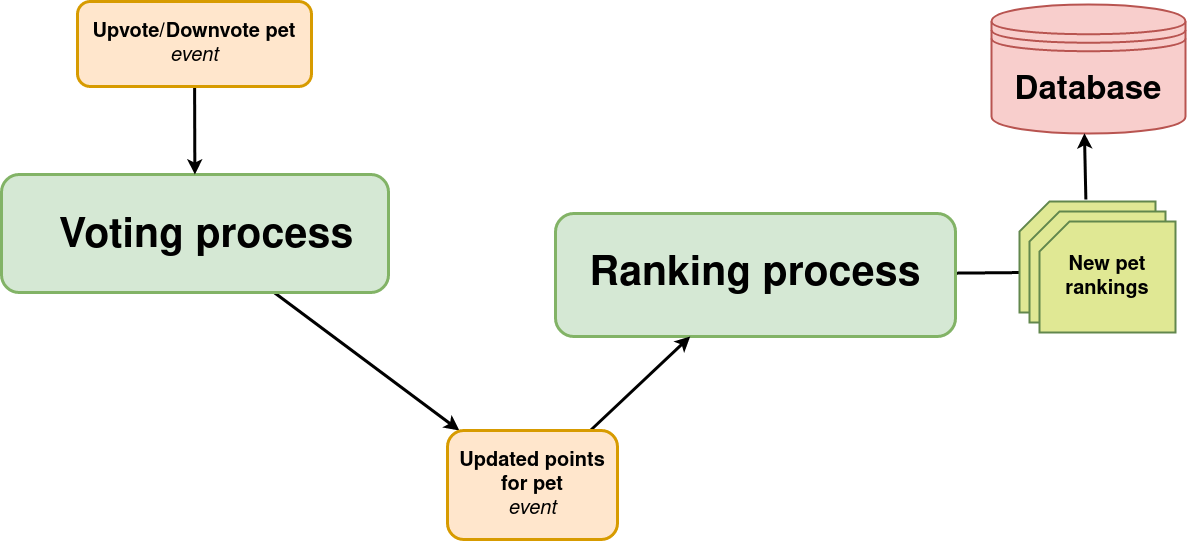

The diagram above was exported from draw.io. Its source (the exported page's mxGraphModel, read from the mxfile embedded in the PNG):
<mxGraphModel dx="1822" dy="366" grid="0" gridSize="10" guides="0" tooltips="1" connect="0" arrows="1" fold="1" page="0" pageScale="1" pageWidth="470" pageHeight="400" background="none" math="0" shadow="0">
  <root>
    <mxCell id="0" />
    <mxCell id="1" parent="0" />
    <mxCell id="kogghIZNYxy__B8rG4vJ-8" style="edgeStyle=none;rounded=0;orthogonalLoop=1;jettySize=auto;html=1;strokeWidth=3;" parent="1" source="kogghIZNYxy__B8rG4vJ-1" target="kogghIZNYxy__B8rG4vJ-7" edge="1">
      <mxGeometry relative="1" as="geometry" />
    </mxCell>
    <mxCell id="kogghIZNYxy__B8rG4vJ-1" value="" style="rounded=1;whiteSpace=wrap;html=1;fillColor=#d5e8d4;strokeColor=#82b366;strokeWidth=3;" parent="1" vertex="1">
      <mxGeometry x="-377" y="819" width="387" height="118" as="geometry" />
    </mxCell>
    <mxCell id="kogghIZNYxy__B8rG4vJ-2" value="&lt;br&gt;&lt;div style=&quot;font-size: 41px&quot; align=&quot;left&quot;&gt;&lt;font style=&quot;font-size: 41px&quot;&gt;&lt;b&gt;Voting process &lt;br&gt;&lt;/b&gt;&lt;/font&gt;&lt;/div&gt;" style="text;html=1;strokeColor=none;fillColor=none;align=left;verticalAlign=middle;whiteSpace=wrap;rounded=0;" parent="1" vertex="1">
      <mxGeometry x="-321" y="865" width="440" height="20" as="geometry" />
    </mxCell>
    <mxCell id="kogghIZNYxy__B8rG4vJ-11" style="edgeStyle=none;rounded=0;orthogonalLoop=1;jettySize=auto;html=1;strokeWidth=3;entryX=0.013;entryY=0.64;entryDx=0;entryDy=0;entryPerimeter=0;endArrow=none;endFill=0;" parent="1" source="kogghIZNYxy__B8rG4vJ-3" target="kogghIZNYxy__B8rG4vJ-19" edge="1">
      <mxGeometry relative="1" as="geometry">
        <mxPoint x="605" y="980" as="sourcePoint" />
      </mxGeometry>
    </mxCell>
    <mxCell id="kogghIZNYxy__B8rG4vJ-3" value="&lt;font style=&quot;font-size: 41px&quot;&gt;&lt;b&gt;Ranking process&lt;/b&gt;&lt;/font&gt;" style="rounded=1;whiteSpace=wrap;html=1;fillColor=#d5e8d4;strokeColor=#82b366;strokeWidth=3;" parent="1" vertex="1">
      <mxGeometry x="177" y="858" width="400" height="123" as="geometry" />
    </mxCell>
    <mxCell id="kogghIZNYxy__B8rG4vJ-6" style="rounded=0;orthogonalLoop=1;jettySize=auto;html=1;strokeWidth=3;" parent="1" source="kogghIZNYxy__B8rG4vJ-5" target="kogghIZNYxy__B8rG4vJ-1" edge="1">
      <mxGeometry relative="1" as="geometry" />
    </mxCell>
    <mxCell id="kogghIZNYxy__B8rG4vJ-5" value="&lt;div&gt;&lt;font style=&quot;font-size: 20px&quot;&gt;&lt;b&gt;&lt;font style=&quot;font-size: 20px&quot;&gt;Upvote/Downvote pet&lt;/font&gt;&lt;/b&gt;&lt;/font&gt;&lt;/div&gt;&lt;div&gt;&lt;font style=&quot;font-size: 20px&quot;&gt;&lt;i&gt;&lt;font style=&quot;font-size: 20px&quot;&gt;event&lt;/font&gt;&lt;/i&gt;&lt;b&gt;&lt;font style=&quot;font-size: 20px&quot;&gt;&lt;br&gt;&lt;/font&gt;&lt;/b&gt;&lt;/font&gt;&lt;/div&gt;" style="rounded=1;whiteSpace=wrap;html=1;strokeColor=#d79b00;strokeWidth=3;fillColor=#ffe6cc;" parent="1" vertex="1">
      <mxGeometry x="-301" y="646" width="234" height="85" as="geometry" />
    </mxCell>
    <mxCell id="kogghIZNYxy__B8rG4vJ-9" style="edgeStyle=none;rounded=0;orthogonalLoop=1;jettySize=auto;html=1;strokeWidth=3;" parent="1" source="kogghIZNYxy__B8rG4vJ-7" target="kogghIZNYxy__B8rG4vJ-3" edge="1">
      <mxGeometry relative="1" as="geometry" />
    </mxCell>
    <mxCell id="kogghIZNYxy__B8rG4vJ-7" value="&lt;div&gt;&lt;font style=&quot;font-size: 20px&quot;&gt;&lt;b&gt;&lt;font style=&quot;font-size: 20px&quot;&gt;Updated points for pet&lt;/font&gt;&lt;/b&gt;&lt;/font&gt;&lt;/div&gt;&lt;div&gt;&lt;font style=&quot;font-size: 20px&quot;&gt;&lt;i&gt;&lt;font style=&quot;font-size: 20px&quot;&gt;event&lt;/font&gt;&lt;/i&gt;&lt;b&gt;&lt;font style=&quot;font-size: 20px&quot;&gt;&lt;br&gt;&lt;/font&gt;&lt;/b&gt;&lt;/font&gt;&lt;/div&gt;" style="rounded=1;whiteSpace=wrap;html=1;strokeColor=#d79b00;strokeWidth=3;fillColor=#ffe6cc;" parent="1" vertex="1">
      <mxGeometry x="69" y="1075" width="170" height="109" as="geometry" />
    </mxCell>
    <mxCell id="kogghIZNYxy__B8rG4vJ-17" value="&lt;font style=&quot;font-size: 33px&quot;&gt;&lt;b&gt;Database&lt;/b&gt;&lt;/font&gt;" style="shape=datastore;whiteSpace=wrap;html=1;strokeColor=#b85450;strokeWidth=2;fillColor=#f8cecc;" parent="1" vertex="1">
      <mxGeometry x="613" y="649" width="194" height="129" as="geometry" />
    </mxCell>
    <mxCell id="kogghIZNYxy__B8rG4vJ-27" style="edgeStyle=none;rounded=0;orthogonalLoop=1;jettySize=auto;html=1;endArrow=classic;endFill=1;strokeWidth=3;entryX=0.479;entryY=0.998;entryDx=0;entryDy=0;entryPerimeter=0;exitX=0.488;exitY=-0.018;exitDx=0;exitDy=0;exitPerimeter=0;" parent="1" source="kogghIZNYxy__B8rG4vJ-19" target="kogghIZNYxy__B8rG4vJ-17" edge="1">
      <mxGeometry relative="1" as="geometry">
        <mxPoint x="786" y="841" as="sourcePoint" />
        <mxPoint x="786" y="781" as="targetPoint" />
      </mxGeometry>
    </mxCell>
    <mxCell id="kogghIZNYxy__B8rG4vJ-32" value="" style="group" parent="1" vertex="1" connectable="0">
      <mxGeometry x="641" y="846" width="156" height="131" as="geometry" />
    </mxCell>
    <mxCell id="kogghIZNYxy__B8rG4vJ-19" value="" style="shape=card;whiteSpace=wrap;html=1;strokeColor=#62874D;strokeWidth=2;fillColor=#E0E894;" parent="kogghIZNYxy__B8rG4vJ-32" vertex="1">
      <mxGeometry width="136" height="111" as="geometry" />
    </mxCell>
    <mxCell id="kogghIZNYxy__B8rG4vJ-22" value="" style="shape=card;whiteSpace=wrap;html=1;strokeColor=#62874D;strokeWidth=2;fillColor=#E0E894;" parent="kogghIZNYxy__B8rG4vJ-32" vertex="1">
      <mxGeometry x="10" y="10" width="136" height="111" as="geometry" />
    </mxCell>
    <mxCell id="kogghIZNYxy__B8rG4vJ-23" value="&lt;font style=&quot;font-size: 20px&quot;&gt;&lt;b&gt;&lt;font style=&quot;font-size: 20px&quot;&gt;New pet rankings&lt;br&gt;&lt;/font&gt;&lt;/b&gt;&lt;/font&gt;" style="shape=card;whiteSpace=wrap;html=1;strokeColor=#62874D;strokeWidth=2;fillColor=#E0E894;" parent="kogghIZNYxy__B8rG4vJ-32" vertex="1">
      <mxGeometry x="20" y="20" width="136" height="111" as="geometry" />
    </mxCell>
  </root>
</mxGraphModel>